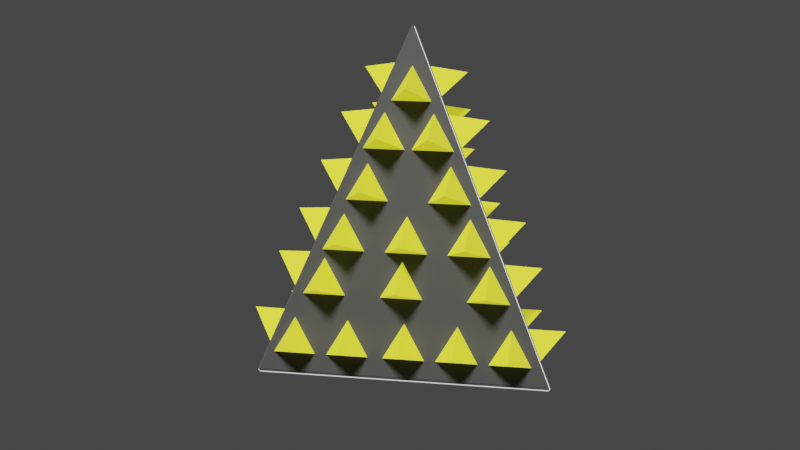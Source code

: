 # Source: Cone_enemy.blend  (saved by Blender 2.93.20; exported with 4.5.12 LTS)
import bpy
from mathutils import Matrix  # noqa: F401  (used for matrix-valued properties, if any)

bpy.ops.wm.read_factory_settings(use_empty=True)
scene = bpy.context.scene
scene.name = 'Scene'

# ---- collections
col_collection = bpy.data.collections.new('Collection'); scene.collection.children.link(col_collection)

# ---- materials (node trees are filled in below, after node groups)
mat_cone_light = bpy.data.materials.new('Cone light')
mat_cone_light.use_transparent_shadow = False
mat_cone_body = bpy.data.materials.new('Cone body')
mat_cone_body.use_transparent_shadow = False
mat_cone_light_2 = bpy.data.materials.new('Cone light 2')
mat_cone_light_2.use_transparent_shadow = False

# ---- material node trees
mat_cone_light.use_nodes = True; mat_cone_light.node_tree.nodes.clear()
_N = mat_cone_light.node_tree.nodes; _L = mat_cone_light.node_tree.links
n0 = _N.new('ShaderNodeBsdfPrincipled'); n0.name = 'Principled BSDF'; n0.location = (10, 300)
n0.distribution = 'GGX'
n0.subsurface_method = 'BURLEY'
n0.inputs[0].default_value = (0.5711, 0.5711, 0.02217, 1.0)
n0.inputs[3].default_value = 1.45
n0.inputs[27].default_value = (0.5711, 0.5711, 0.02217, 1.0)
n0.inputs[28].default_value = 1.0
n1 = _N.new('ShaderNodeOutputMaterial'); n1.name = 'Material Output'; n1.location = (300, 300)
_L.new(n0.outputs[0], n1.inputs[0])
n1.is_active_output = True
mat_cone_body.use_nodes = True; mat_cone_body.node_tree.nodes.clear()
_N = mat_cone_body.node_tree.nodes; _L = mat_cone_body.node_tree.links
n0 = _N.new('ShaderNodeBsdfPrincipled'); n0.name = 'Principled BSDF'; n0.location = (21, 300)
n0.distribution = 'GGX'
n0.subsurface_method = 'BURLEY'
n0.inputs[0].default_value = (0.04182, 0.04182, 0.04182, 1.0)
n0.inputs[3].default_value = 1.45
n0.inputs[19].default_value = 0.07261
n0.inputs[20].default_value = 0.14
n0.inputs[27].default_value = (0.0, 0.0, 0.0, 1.0)
n0.inputs[28].default_value = 1.0
n1 = _N.new('ShaderNodeOutputMaterial'); n1.name = 'Material Output'; n1.location = (311, 300)
_L.new(n0.outputs[0], n1.inputs[0])
n1.is_active_output = True
mat_cone_light_2.use_nodes = True; mat_cone_light_2.node_tree.nodes.clear()
_N = mat_cone_light_2.node_tree.nodes; _L = mat_cone_light_2.node_tree.links
n0 = _N.new('ShaderNodeBsdfPrincipled'); n0.name = 'Principled BSDF'; n0.location = (10, 300)
n0.distribution = 'GGX'
n0.subsurface_method = 'BURLEY'
n0.inputs[3].default_value = 1.45
n0.inputs[27].default_value = (0.7991, 0.7991, 0.7991, 1.0)
n0.inputs[28].default_value = 1.0
n1 = _N.new('ShaderNodeOutputMaterial'); n1.name = 'Material Output'; n1.location = (300, 300)
_L.new(n0.outputs[0], n1.inputs[0])
n1.is_active_output = True

# ---- world
world_world = bpy.data.worlds.new('World'); scene.world = world_world
world_world.use_nodes = True; world_world.node_tree.nodes.clear()
_N = world_world.node_tree.nodes; _L = world_world.node_tree.links
n0 = _N.new('ShaderNodeOutputWorld'); n0.name = 'World Output'; n0.location = (300, 300)
n1 = _N.new('ShaderNodeBackground'); n1.name = 'Background'; n1.location = (10, 300)
n1.inputs[0].default_value = (0.05088, 0.05088, 0.05088, 1.0)
_L.new(n1.outputs[0], n0.inputs[0])
n0.is_active_output = True
world_world.color = (0.05088, 0.05088, 0.05088)
world_world.use_sun_shadow = False
world_world.sun_shadow_jitter_overblur = 0.0

# ---- cameras
cam_camera = bpy.data.cameras.new('Camera')
cam_camera.clip_end = 100.0
cam_camera.ortho_scale = 7.314

# ---- lights
light_light = bpy.data.lights.new('Light', 'SUN')
light_light.transmission_factor = 0.0
light_light.angle = 0.1993
light_light.energy = 5.0
light_light.shadow_soft_size = 0.1
light_light.shadow_cascade_max_distance = 1000.0

# ---- meshes
me_cone_052 = bpy.data.meshes.new('Cone.052')
me_cone_052.from_pydata([(2.292, -2.895, 1.348), (3.158, -3.24, -0.1119), (1.425, -3.24, -0.1119), (2.292, -5.071, 0.8351), (-5.813, -3.434, -0.9199), (-5.832, -3.5, -0.8368), (-5.879, -3.42, -0.8364), (-0.02426, 6.903, -0.8655), (-0.07152, 6.951, -0.7819), (0.02171, 6.952, -0.7818), (6.033, -3.279, -0.9191), (6.099, -3.263, -0.8356), (6.054, -3.344, -0.836), (0.06606, -0.06302, 12.91), (0.1116, 0.01833, 12.91), (0.01839, 0.0171, 12.91), (-5.879, -3.419, -0.943), (-5.813, -3.433, -1.026), (-5.832, -3.499, -0.9434), (0.02171, 6.953, -0.8884), (-0.02426, 6.903, -0.9721), (-0.07152, 6.952, -0.8884), (6.054, -3.343, -0.9426), (6.033, -3.278, -1.026), (6.099, -3.262, -0.9422), (0.01839, 0.01766, 12.8), (0.06606, -0.06246, 12.8), (0.1116, 0.01889, 12.8), (0.3945, 0.2258, 11.36), (0.2623, 1.111, 9.984), (1.103, -0.3023, 9.977), (2.173, 1.287, 10.89), (0.3382, 4.151, 3.801), (0.1988, 5.083, 2.348), (1.084, 3.595, 2.34), (2.211, 5.268, 3.305), (3.755, -1.592, 3.77), (3.615, -0.6593, 2.317), (4.501, -2.148, 2.31), (5.628, -0.4749, 3.275), (0.3849, 3.177, 5.581), (0.2455, 4.109, 4.128), (1.131, 2.621, 4.12), (2.258, 4.294, 5.086), (2.984, -1.192, 5.558), (2.845, -0.2591, 4.105), (3.73, -1.748, 4.097), (4.857, -0.07469, 5.063), (0.3858, 2.175, 7.574), (0.2464, 3.107, 6.121), (1.132, 1.619, 6.114), (2.259, 3.292, 7.079), (2.086, -0.6823, 7.559), (1.946, 0.2501, 6.106), (2.832, -1.238, 6.098), (3.958, 0.4346, 7.064), (0.3093, 1.25, 9.568), (0.1698, 2.183, 8.115), (1.055, 0.6943, 8.107), (2.182, 2.367, 9.073), (1.314, -0.4386, 9.559), (1.175, 0.4938, 8.106), (2.06, -0.9947, 8.098), (3.187, 0.6783, 9.064), (1.676, 1.007, 5.57), (1.536, 1.939, 4.117), (2.422, 0.4509, 4.109), (3.549, 2.124, 5.074), (2.133, 1.134, 3.785), (1.994, 2.066, 2.332), (2.88, 0.5774, 2.324), (4.006, 2.25, 3.289), (0.3515, 5.288, 1.382), (0.2121, 6.22, -0.07142), (1.098, 4.732, -0.07925), (2.224, 6.405, 0.8862), (4.858, -2.287, 1.342), (4.719, -1.354, -0.1113), (5.604, -2.843, -0.1191), (6.731, -1.17, 0.8463), (2.555, 1.583, 1.362), (2.416, 2.516, -0.09091), (3.302, 1.027, -0.09874), (4.428, 2.7, 0.8667), (3.741, -0.409, 1.352), (3.601, 0.5234, -0.1014), (4.487, -0.9651, -0.1092), (5.614, 0.7079, 0.8562), (1.452, 3.438, 1.372), (1.312, 4.371, -0.08115), (2.198, 2.882, -0.08898), (3.325, 4.555, 0.8765), (-0.2603, 0.07083, 11.25), (-0.9722, -0.4533, 9.867), (-0.1231, 0.9557, 9.874), (-2.033, 1.142, 10.78), (-3.658, -1.773, 3.66), (-4.408, -2.325, 2.199), (-3.514, -0.8418, 2.207), (-5.525, -0.6461, 3.165), (-0.2097, 3.95, 3.69), (-0.959, 3.398, 2.229), (-0.06507, 4.881, 2.237), (-2.076, 5.077, 3.195), (-2.83, -1.286, 5.448), (-3.58, -1.838, 3.987), (-2.686, -0.3547, 3.995), (-4.697, -0.1589, 4.953), (-0.2068, 3.067, 5.471), (-0.9561, 2.516, 4.01), (-0.06215, 3.999, 4.018), (-2.073, 4.195, 4.976), (-1.957, -0.8277, 7.449), (-2.706, -1.38, 5.988), (-1.812, 0.1039, 5.996), (-3.823, 0.2996, 6.954), (-0.2407, 2.02, 7.464), (-0.9901, 1.468, 6.003), (-0.09611, 2.951, 6.011), (-2.107, 3.147, 6.969), (-1.115, -0.4742, 9.45), (-1.864, -1.026, 7.989), (-0.9703, 0.4574, 7.997), (-2.981, 0.6531, 8.954), (-0.1006, 1.209, 9.458), (-0.8499, 0.6572, 7.998), (0.04405, 2.141, 8.005), (-1.967, 2.336, 8.963), (-1.527, 0.8764, 5.459), (-2.276, 0.3245, 3.999), (-1.383, 1.808, 4.006), (-3.394, 2.004, 4.964), (-1.846, 1.234, 3.676), (-2.596, 0.6818, 2.215), (-1.702, 2.165, 2.223), (-3.713, 2.361, 3.181), (-4.656, -2.28, 1.232), (-5.405, -2.832, -0.2285), (-4.511, -1.348, -0.2207), (-6.522, -1.152, 0.737), (-0.1067, 5.269, 1.272), (-0.856, 4.717, -0.1888), (0.03796, 6.201, -0.181), (-1.973, 6.397, 0.7767), (-2.431, 1.412, 1.252), (-3.18, 0.8602, -0.209), (-2.286, 2.344, -0.2012), (-4.298, 2.539, 0.7564), (-1.234, 3.398, 1.262), (-1.984, 2.846, -0.1986), (-1.09, 4.329, -0.1908), (-3.101, 4.525, 0.7669), (-3.545, -0.4367, 1.242), (-4.294, -0.9886, -0.2188), (-3.4, 0.4949, -0.211), (-5.412, 0.6906, 0.7467), (0.1164, -0.4232, 11.37), (0.9389, -0.7513, 9.984), (-0.7062, -0.7513, 9.984), (0.1164, -2.49, 10.88), (3.484, -2.321, 3.776), (4.35, -2.667, 2.316), (2.618, -2.667, 2.316), (3.484, -4.498, 3.263), (-3.198, -2.321, 3.776), (-2.332, -2.667, 2.316), (-4.064, -2.667, 2.316), (-3.198, -4.498, 3.263), (2.631, -1.878, 5.564), (3.497, -2.223, 4.104), (1.765, -2.223, 4.104), (2.631, -4.054, 5.051), (-2.452, -1.878, 5.564), (-1.586, -2.223, 4.104), (-3.318, -2.223, 4.104), (-2.452, -4.054, 5.051), (1.779, -1.382, 7.565), (2.645, -1.727, 6.105), (0.9125, -1.727, 6.105), (1.779, -3.558, 7.052), (-1.546, -1.382, 7.565), (-0.6798, -1.727, 6.105), (-2.412, -1.727, 6.105), (-1.546, -3.558, 7.052), (1.032, -0.8595, 9.566), (1.898, -1.205, 8.107), (0.1664, -1.205, 8.107), (1.032, -3.036, 9.054), (-0.9329, -0.8595, 9.566), (-0.06689, -1.205, 8.107), (-1.799, -1.205, 8.107), (-0.9329, -3.036, 9.054), (0.1064, -1.878, 5.564), (0.9724, -2.223, 4.104), (-0.7597, -2.223, 4.104), (0.1064, -4.054, 5.051), (-0.02688, -2.321, 3.776), (0.8391, -2.667, 2.316), (-0.8929, -2.667, 2.316), (-0.02688, -4.498, 3.263), (4.443, -2.895, 1.348), (5.309, -3.24, -0.1119), (3.577, -3.24, -0.1119), (4.443, -5.071, 0.8351), (-4.371, -2.895, 1.348), (-3.505, -3.24, -0.1119), (-5.237, -3.24, -0.1119), (-4.371, -5.071, 0.8351), (0.133, -2.895, 1.348), (0.999, -3.24, -0.1119), (-0.733, -3.24, -0.1119), (0.133, -5.071, 0.8351), (-2.185, -2.895, 1.348), (-1.319, -3.24, -0.1119), (-3.051, -3.24, -0.1119), (-2.185, -5.071, 0.8351)], [], [(0, 3, 1), (0, 1, 2), (1, 3, 2), (2, 3, 0), (12, 13, 5), (6, 15, 8), (9, 14, 11), (9, 11, 24, 19), (11, 14, 27, 24), (5, 13, 26, 18), (8, 15, 25, 21), (13, 12, 22, 26), (7, 4, 17, 20), (4, 10, 23, 17), (14, 9, 19, 27), (10, 7, 20, 23), (6, 8, 21, 16), (4, 7, 10), (17, 18, 16), (20, 21, 19), (23, 24, 22), (26, 27, 25), (16, 21, 20, 17), (18, 26, 25, 16), (27, 19, 21, 25), (19, 24, 23, 20), (26, 22, 24, 27), (22, 18, 17, 23), (15, 6, 16, 25), (12, 5, 18, 22), (28, 31, 29), (28, 29, 30), (29, 31, 30), (30, 31, 28), (32, 35, 33), (32, 33, 34), (33, 35, 34), (34, 35, 32), (36, 39, 37), (36, 37, 38), (37, 39, 38), (38, 39, 36), (40, 43, 41), (40, 41, 42), (41, 43, 42), (42, 43, 40), (44, 47, 45), (44, 45, 46), (45, 47, 46), (46, 47, 44), (48, 51, 49), (48, 49, 50), (49, 51, 50), (50, 51, 48), (52, 55, 53), (52, 53, 54), (53, 55, 54), (54, 55, 52), (56, 59, 57), (56, 57, 58), (57, 59, 58), (58, 59, 56), (60, 63, 61), (60, 61, 62), (61, 63, 62), (62, 63, 60), (64, 67, 65), (64, 65, 66), (65, 67, 66), (66, 67, 64), (68, 71, 69), (68, 69, 70), (69, 71, 70), (70, 71, 68), (72, 75, 73), (72, 73, 74), (73, 75, 74), (74, 75, 72), (76, 79, 77), (76, 77, 78), (77, 79, 78), (78, 79, 76), (80, 83, 81), (80, 81, 82), (81, 83, 82), (82, 83, 80), (84, 87, 85), (84, 85, 86), (85, 87, 86), (86, 87, 84), (88, 91, 89), (88, 89, 90), (89, 91, 90), (90, 91, 88), (92, 95, 93), (92, 93, 94), (93, 95, 94), (94, 95, 92), (96, 99, 97), (96, 97, 98), (97, 99, 98), (98, 99, 96), (100, 103, 101), (100, 101, 102), (101, 103, 102), (102, 103, 100), (104, 107, 105), (104, 105, 106), (105, 107, 106), (106, 107, 104), (108, 111, 109), (108, 109, 110), (109, 111, 110), (110, 111, 108), (112, 115, 113), (112, 113, 114), (113, 115, 114), (114, 115, 112), (116, 119, 117), (116, 117, 118), (117, 119, 118), (118, 119, 116), (120, 123, 121), (120, 121, 122), (121, 123, 122), (122, 123, 120), (124, 127, 125), (124, 125, 126), (125, 127, 126), (126, 127, 124), (128, 131, 129), (128, 129, 130), (129, 131, 130), (130, 131, 128), (132, 135, 133), (132, 133, 134), (133, 135, 134), (134, 135, 132), (136, 139, 137), (136, 137, 138), (137, 139, 138), (138, 139, 136), (140, 143, 141), (140, 141, 142), (141, 143, 142), (142, 143, 140), (144, 147, 145), (144, 145, 146), (145, 147, 146), (146, 147, 144), (148, 151, 149), (148, 149, 150), (149, 151, 150), (150, 151, 148), (152, 155, 153), (152, 153, 154), (153, 155, 154), (154, 155, 152), (156, 159, 157), (156, 157, 158), (157, 159, 158), (158, 159, 156), (160, 163, 161), (160, 161, 162), (161, 163, 162), (162, 163, 160), (164, 167, 165), (164, 165, 166), (165, 167, 166), (166, 167, 164), (168, 171, 169), (168, 169, 170), (169, 171, 170), (170, 171, 168), (172, 175, 173), (172, 173, 174), (173, 175, 174), (174, 175, 172), (176, 179, 177), (176, 177, 178), (177, 179, 178), (178, 179, 176), (180, 183, 181), (180, 181, 182), (181, 183, 182), (182, 183, 180), (184, 187, 185), (184, 185, 186), (185, 187, 186), (186, 187, 184), (188, 191, 189), (188, 189, 190), (189, 191, 190), (190, 191, 188), (192, 195, 193), (192, 193, 194), (193, 195, 194), (194, 195, 192), (196, 199, 197), (196, 197, 198), (197, 199, 198), (198, 199, 196), (200, 203, 201), (200, 201, 202), (201, 203, 202), (202, 203, 200), (204, 207, 205), (204, 205, 206), (205, 207, 206), (206, 207, 204), (208, 211, 209), (208, 209, 210), (209, 211, 210), (210, 211, 208), (212, 215, 213), (212, 213, 214), (213, 215, 214), (214, 215, 212)])
me_cone_052.polygons.foreach_set('material_index', [0, 0, 0, 0, 1, 1, 1, 1, 1, 1, 1, 1, 2, 2, 1, 2, 1, 1, 2, 2, 2, 2, 2, 2, 2, 2, 2, 2, 1, 1, 0, 0, 0, 0, 0, 0, 0, 0, 0, 0, 0, 0, 0, 0, 0, 0, 0, 0, 0, 0, 0, 0, 0, 0, 0, 0, 0, 0, 0, 0, 0, 0, 0, 0, 0, 0, 0, 0, 0, 0, 0, 0, 0, 0, 0, 0, 0, 0, 0, 0, 0, 0, 0, 0, 0, 0, 0, 0, 0, 0, 0, 0, 0, 0, 0, 0, 0, 0, 0, 0, 0, 0, 0, 0, 0, 0, 0, 0, 0, 0, 0, 0, 0, 0, 0, 0, 0, 0, 0, 0, 0, 0, 0, 0, 0, 0, 0, 0, 0, 0, 0, 0, 0, 0, 0, 0, 0, 0, 0, 0, 0, 0, 0, 0, 0, 0, 0, 0, 0, 0, 0, 0, 0, 0, 0, 0, 0, 0, 0, 0, 0, 0, 0, 0, 0, 0, 0, 0, 0, 0, 0, 0, 0, 0, 0, 0, 0, 0, 0, 0, 0, 0, 0, 0, 0, 0, 0, 0, 0, 0, 0, 0, 0, 0, 0, 0, 0, 0, 0, 0, 0, 0, 0, 0, 0, 0, 0, 0, 0, 0, 0, 0, 0, 0, 0, 0, 0, 0])
_uv = me_cone_052.uv_layers.new(name='UVMap')
_uv.uv.foreach_set('vector', [0.25, 0.49, 0.25, 0.25, 0.4578, 0.13, 0.75, 0.49, 0.9578, 0.13, 0.5422, 0.13, 0.4578, 0.13, 0.25, 0.25, 0.04215, 0.13, 0.04215, 0.13, 0.25, 0.25, 0.25, 0.49, 0.04499, 0.1335, 0.2484, 0.2509, 0.2484, 0.4858, 0.2516, 0.4858, 0.2516, 0.2509, 0.455, 0.1335, 0.4534, 0.1307, 0.25, 0.2482, 0.04658, 0.1307, 0.4534, 0.1307, 0.04658, 0.1307, 0.04658, 0.1307, 0.4534, 0.1307, 0.04658, 0.1307, 0.25, 0.2482, 0.25, 0.2482, 0.04658, 0.1307, 0.2484, 0.4858, 0.2484, 0.2509, 0.2484, 0.2509, 0.2484, 0.4858, 0.455, 0.1335, 0.2516, 0.2509, 0.2516, 0.2509, 0.455, 0.1335, 0.2484, 0.2509, 0.04499, 0.1335, 0.04499, 0.1335, 0.2484, 0.2509, 0.9528, 0.1329, 0.75, 0.4841, 0.75, 0.4841, 0.9528, 0.1329, 0.75, 0.4841, 0.5472, 0.1329, 0.5472, 0.1329, 0.75, 0.4841, 0.25, 0.2482, 0.4534, 0.1307, 0.4534, 0.1307, 0.25, 0.2482, 0.5472, 0.1329, 0.9528, 0.1329, 0.9528, 0.1329, 0.5472, 0.1329, 0.2516, 0.4858, 0.455, 0.1335, 0.455, 0.1335, 0.2516, 0.4858, 0.75, 0.4841, 0.9528, 0.1329, 0.5472, 0.1329, 0.2476, 0.4855, 0.2478, 0.4862, 0.25, 0.488, 0.4551, 0.1343, 0.4561, 0.131, 0.4561, 0.131, 0.04725, 0.1302, 0.04658, 0.13, 0.04387, 0.131, 0.2484, 0.2509, 0.25, 0.2482, 0.2516, 0.2509, 0.2516, 0.4858, 0.455, 0.1335, 0.4553, 0.1344, 0.2525, 0.4856, 0.2484, 0.4858, 0.2484, 0.2509, 0.2516, 0.2509, 0.2516, 0.4858, 0.25, 0.2482, 0.4534, 0.1307, 0.455, 0.1335, 0.2516, 0.2509, 0.4534, 0.1307, 0.04658, 0.1307, 0.04725, 0.13, 0.4528, 0.13, 0.2484, 0.2509, 0.04499, 0.1335, 0.04658, 0.1307, 0.25, 0.2482, 0.04499, 0.1335, 0.2484, 0.4858, 0.2475, 0.4856, 0.0447, 0.1344, 0.2516, 0.2509, 0.2516, 0.4858, 0.2516, 0.4858, 0.2516, 0.2509, 0.04499, 0.1335, 0.2484, 0.4858, 0.2484, 0.4858, 0.04499, 0.1335, 0.25, 0.49, 0.25, 0.25, 0.4578, 0.13, 0.75, 0.49, 0.9578, 0.13, 0.5422, 0.13, 0.4578, 0.13, 0.25, 0.25, 0.04215, 0.13, 0.04215, 0.13, 0.25, 0.25, 0.25, 0.49, 0.25, 0.49, 0.25, 0.25, 0.4578, 0.13, 0.75, 0.49, 0.9578, 0.13, 0.5422, 0.13, 0.4578, 0.13, 0.25, 0.25, 0.04215, 0.13, 0.04215, 0.13, 0.25, 0.25, 0.25, 0.49, 0.25, 0.49, 0.25, 0.25, 0.4578, 0.13, 0.75, 0.49, 0.9578, 0.13, 0.5422, 0.13, 0.4578, 0.13, 0.25, 0.25, 0.04215, 0.13, 0.04215, 0.13, 0.25, 0.25, 0.25, 0.49, 0.25, 0.49, 0.25, 0.25, 0.4578, 0.13, 0.75, 0.49, 0.9578, 0.13, 0.5422, 0.13, 0.4578, 0.13, 0.25, 0.25, 0.04215, 0.13, 0.04215, 0.13, 0.25, 0.25, 0.25, 0.49, 0.25, 0.49, 0.25, 0.25, 0.4578, 0.13, 0.75, 0.49, 0.9578, 0.13, 0.5422, 0.13, 0.4578, 0.13, 0.25, 0.25, 0.04215, 0.13, 0.04215, 0.13, 0.25, 0.25, 0.25, 0.49, 0.25, 0.49, 0.25, 0.25, 0.4578, 0.13, 0.75, 0.49, 0.9578, 0.13, 0.5422, 0.13, 0.4578, 0.13, 0.25, 0.25, 0.04215, 0.13, 0.04215, 0.13, 0.25, 0.25, 0.25, 0.49, 0.25, 0.49, 0.25, 0.25, 0.4578, 0.13, 0.75, 0.49, 0.9578, 0.13, 0.5422, 0.13, 0.4578, 0.13, 0.25, 0.25, 0.04215, 0.13, 0.04215, 0.13, 0.25, 0.25, 0.25, 0.49, 0.25, 0.49, 0.25, 0.25, 0.4578, 0.13, 0.75, 0.49, 0.9578, 0.13, 0.5422, 0.13, 0.4578, 0.13, 0.25, 0.25, 0.04215, 0.13, 0.04215, 0.13, 0.25, 0.25, 0.25, 0.49, 0.25, 0.49, 0.25, 0.25, 0.4578, 0.13, 0.75, 0.49, 0.9578, 0.13, 0.5422, 0.13, 0.4578, 0.13, 0.25, 0.25, 0.04215, 0.13, 0.04215, 0.13, 0.25, 0.25, 0.25, 0.49, 0.25, 0.49, 0.25, 0.25, 0.4578, 0.13, 0.75, 0.49, 0.9578, 0.13, 0.5422, 0.13, 0.4578, 0.13, 0.25, 0.25, 0.04215, 0.13, 0.04215, 0.13, 0.25, 0.25, 0.25, 0.49, 0.25, 0.49, 0.25, 0.25, 0.4578, 0.13, 0.75, 0.49, 0.9578, 0.13, 0.5422, 0.13, 0.4578, 0.13, 0.25, 0.25, 0.04215, 0.13, 0.04215, 0.13, 0.25, 0.25, 0.25, 0.49, 0.25, 0.49, 0.25, 0.25, 0.4578, 0.13, 0.75, 0.49, 0.9578, 0.13, 0.5422, 0.13, 0.4578, 0.13, 0.25, 0.25, 0.04215, 0.13, 0.04215, 0.13, 0.25, 0.25, 0.25, 0.49, 0.25, 0.49, 0.25, 0.25, 0.4578, 0.13, 0.75, 0.49, 0.9578, 0.13, 0.5422, 0.13, 0.4578, 0.13, 0.25, 0.25, 0.04215, 0.13, 0.04215, 0.13, 0.25, 0.25, 0.25, 0.49, 0.25, 0.49, 0.25, 0.25, 0.4578, 0.13, 0.75, 0.49, 0.9578, 0.13, 0.5422, 0.13, 0.4578, 0.13, 0.25, 0.25, 0.04215, 0.13, 0.04215, 0.13, 0.25, 0.25, 0.25, 0.49, 0.25, 0.49, 0.25, 0.25, 0.4578, 0.13, 0.75, 0.49, 0.9578, 0.13, 0.5422, 0.13, 0.4578, 0.13, 0.25, 0.25, 0.04215, 0.13, 0.04215, 0.13, 0.25, 0.25, 0.25, 0.49, 0.25, 0.49, 0.25, 0.25, 0.4578, 0.13, 0.75, 0.49, 0.9578, 0.13, 0.5422, 0.13, 0.4578, 0.13, 0.25, 0.25, 0.04215, 0.13, 0.04215, 0.13, 0.25, 0.25, 0.25, 0.49, 0.25, 0.49, 0.25, 0.25, 0.4578, 0.13, 0.75, 0.49, 0.9578, 0.13, 0.5422, 0.13, 0.4578, 0.13, 0.25, 0.25, 0.04215, 0.13, 0.04215, 0.13, 0.25, 0.25, 0.25, 0.49, 0.25, 0.49, 0.25, 0.25, 0.4578, 0.13, 0.75, 0.49, 0.9578, 0.13, 0.5422, 0.13, 0.4578, 0.13, 0.25, 0.25, 0.04215, 0.13, 0.04215, 0.13, 0.25, 0.25, 0.25, 0.49, 0.25, 0.49, 0.25, 0.25, 0.4578, 0.13, 0.75, 0.49, 0.9578, 0.13, 0.5422, 0.13, 0.4578, 0.13, 0.25, 0.25, 0.04215, 0.13, 0.04215, 0.13, 0.25, 0.25, 0.25, 0.49, 0.25, 0.49, 0.25, 0.25, 0.4578, 0.13, 0.75, 0.49, 0.9578, 0.13, 0.5422, 0.13, 0.4578, 0.13, 0.25, 0.25, 0.04215, 0.13, 0.04215, 0.13, 0.25, 0.25, 0.25, 0.49, 0.25, 0.49, 0.25, 0.25, 0.4578, 0.13, 0.75, 0.49, 0.9578, 0.13, 0.5422, 0.13, 0.4578, 0.13, 0.25, 0.25, 0.04215, 0.13, 0.04215, 0.13, 0.25, 0.25, 0.25, 0.49, 0.25, 0.49, 0.25, 0.25, 0.4578, 0.13, 0.75, 0.49, 0.9578, 0.13, 0.5422, 0.13, 0.4578, 0.13, 0.25, 0.25, 0.04215, 0.13, 0.04215, 0.13, 0.25, 0.25, 0.25, 0.49, 0.25, 0.49, 0.25, 0.25, 0.4578, 0.13, 0.75, 0.49, 0.9578, 0.13, 0.5422, 0.13, 0.4578, 0.13, 0.25, 0.25, 0.04215, 0.13, 0.04215, 0.13, 0.25, 0.25, 0.25, 0.49, 0.25, 0.49, 0.25, 0.25, 0.4578, 0.13, 0.75, 0.49, 0.9578, 0.13, 0.5422, 0.13, 0.4578, 0.13, 0.25, 0.25, 0.04215, 0.13, 0.04215, 0.13, 0.25, 0.25, 0.25, 0.49, 0.25, 0.49, 0.25, 0.25, 0.4578, 0.13, 0.75, 0.49, 0.9578, 0.13, 0.5422, 0.13, 0.4578, 0.13, 0.25, 0.25, 0.04215, 0.13, 0.04215, 0.13, 0.25, 0.25, 0.25, 0.49, 0.25, 0.49, 0.25, 0.25, 0.4578, 0.13, 0.75, 0.49, 0.9578, 0.13, 0.5422, 0.13, 0.4578, 0.13, 0.25, 0.25, 0.04215, 0.13, 0.04215, 0.13, 0.25, 0.25, 0.25, 0.49, 0.25, 0.49, 0.25, 0.25, 0.4578, 0.13, 0.75, 0.49, 0.9578, 0.13, 0.5422, 0.13, 0.4578, 0.13, 0.25, 0.25, 0.04215, 0.13, 0.04215, 0.13, 0.25, 0.25, 0.25, 0.49, 0.25, 0.49, 0.25, 0.25, 0.4578, 0.13, 0.75, 0.49, 0.9578, 0.13, 0.5422, 0.13, 0.4578, 0.13, 0.25, 0.25, 0.04215, 0.13, 0.04215, 0.13, 0.25, 0.25, 0.25, 0.49, 0.25, 0.49, 0.25, 0.25, 0.4578, 0.13, 0.75, 0.49, 0.9578, 0.13, 0.5422, 0.13, 0.4578, 0.13, 0.25, 0.25, 0.04215, 0.13, 0.04215, 0.13, 0.25, 0.25, 0.25, 0.49, 0.25, 0.49, 0.25, 0.25, 0.4578, 0.13, 0.75, 0.49, 0.9578, 0.13, 0.5422, 0.13, 0.4578, 0.13, 0.25, 0.25, 0.04215, 0.13, 0.04215, 0.13, 0.25, 0.25, 0.25, 0.49, 0.25, 0.49, 0.25, 0.25, 0.4578, 0.13, 0.75, 0.49, 0.9578, 0.13, 0.5422, 0.13, 0.4578, 0.13, 0.25, 0.25, 0.04215, 0.13, 0.04215, 0.13, 0.25, 0.25, 0.25, 0.49, 0.25, 0.49, 0.25, 0.25, 0.4578, 0.13, 0.75, 0.49, 0.9578, 0.13, 0.5422, 0.13, 0.4578, 0.13, 0.25, 0.25, 0.04215, 0.13, 0.04215, 0.13, 0.25, 0.25, 0.25, 0.49, 0.25, 0.49, 0.25, 0.25, 0.4578, 0.13, 0.75, 0.49, 0.9578, 0.13, 0.5422, 0.13, 0.4578, 0.13, 0.25, 0.25, 0.04215, 0.13, 0.04215, 0.13, 0.25, 0.25, 0.25, 0.49, 0.25, 0.49, 0.25, 0.25, 0.4578, 0.13, 0.75, 0.49, 0.9578, 0.13, 0.5422, 0.13, 0.4578, 0.13, 0.25, 0.25, 0.04215, 0.13, 0.04215, 0.13, 0.25, 0.25, 0.25, 0.49, 0.25, 0.49, 0.25, 0.25, 0.4578, 0.13, 0.75, 0.49, 0.9578, 0.13, 0.5422, 0.13, 0.4578, 0.13, 0.25, 0.25, 0.04215, 0.13, 0.04215, 0.13, 0.25, 0.25, 0.25, 0.49, 0.25, 0.49, 0.25, 0.25, 0.4578, 0.13, 0.75, 0.49, 0.9578, 0.13, 0.5422, 0.13, 0.4578, 0.13, 0.25, 0.25, 0.04215, 0.13, 0.04215, 0.13, 0.25, 0.25, 0.25, 0.49, 0.25, 0.49, 0.25, 0.25, 0.4578, 0.13, 0.75, 0.49, 0.9578, 0.13, 0.5422, 0.13, 0.4578, 0.13, 0.25, 0.25, 0.04215, 0.13, 0.04215, 0.13, 0.25, 0.25, 0.25, 0.49, 0.25, 0.49, 0.25, 0.25, 0.4578, 0.13, 0.75, 0.49, 0.9578, 0.13, 0.5422, 0.13, 0.4578, 0.13, 0.25, 0.25, 0.04215, 0.13, 0.04215, 0.13, 0.25, 0.25, 0.25, 0.49, 0.25, 0.49, 0.25, 0.25, 0.4578, 0.13, 0.75, 0.49, 0.9578, 0.13, 0.5422, 0.13, 0.4578, 0.13, 0.25, 0.25, 0.04215, 0.13, 0.04215, 0.13, 0.25, 0.25, 0.25, 0.49, 0.25, 0.49, 0.25, 0.25, 0.4578, 0.13, 0.75, 0.49, 0.9578, 0.13, 0.5422, 0.13, 0.4578, 0.13, 0.25, 0.25, 0.04215, 0.13, 0.04215, 0.13, 0.25, 0.25, 0.25, 0.49, 0.25, 0.49, 0.25, 0.25, 0.4578, 0.13, 0.75, 0.49, 0.9578, 0.13, 0.5422, 0.13, 0.4578, 0.13, 0.25, 0.25, 0.04215, 0.13, 0.04215, 0.13, 0.25, 0.25, 0.25, 0.49, 0.25, 0.49, 0.25, 0.25, 0.4578, 0.13, 0.75, 0.49, 0.9578, 0.13, 0.5422, 0.13, 0.4578, 0.13, 0.25, 0.25, 0.04215, 0.13, 0.04215, 0.13, 0.25, 0.25, 0.25, 0.49, 0.25, 0.49, 0.25, 0.25, 0.4578, 0.13, 0.75, 0.49, 0.9578, 0.13, 0.5422, 0.13, 0.4578, 0.13, 0.25, 0.25, 0.04215, 0.13, 0.04215, 0.13, 0.25, 0.25, 0.25, 0.49, 0.25, 0.49, 0.25, 0.25, 0.4578, 0.13, 0.75, 0.49, 0.9578, 0.13, 0.5422, 0.13, 0.4578, 0.13, 0.25, 0.25, 0.04215, 0.13, 0.04215, 0.13, 0.25, 0.25, 0.25, 0.49, 0.25, 0.49, 0.25, 0.25, 0.4578, 0.13, 0.75, 0.49, 0.9578, 0.13, 0.5422, 0.13, 0.4578, 0.13, 0.25, 0.25, 0.04215, 0.13, 0.04215, 0.13, 0.25, 0.25, 0.25, 0.49, 0.25, 0.49, 0.25, 0.25, 0.4578, 0.13, 0.75, 0.49, 0.9578, 0.13, 0.5422, 0.13, 0.4578, 0.13, 0.25, 0.25, 0.04215, 0.13, 0.04215, 0.13, 0.25, 0.25, 0.25, 0.49, 0.25, 0.49, 0.25, 0.25, 0.4578, 0.13, 0.75, 0.49, 0.9578, 0.13, 0.5422, 0.13, 0.4578, 0.13, 0.25, 0.25, 0.04215, 0.13, 0.04215, 0.13, 0.25, 0.25, 0.25, 0.49])
me_cone_052.materials.append(mat_cone_light)
me_cone_052.materials.append(mat_cone_body)
me_cone_052.materials.append(mat_cone_light_2)
me_cone_052.use_remesh_fix_poles = True
me_cone_052.use_remesh_preserve_attributes = False
me_cone_052.update()

# ---- objects
ob_light = bpy.data.objects.new('Light', light_light)
ob_camera = bpy.data.objects.new('Camera', cam_camera)
ob_cone = bpy.data.objects.new('Cone', me_cone_052)

# ---- transforms, parenting, visibility, modifiers, constraints
ob_light.location = (4.076, 1.005, 5.904)
ob_light.rotation_euler = (0.6503, 0.05522, 1.866)
ob_light.lock_rotations_4d = False
ob_light.empty_display_type = 'ARROWS'
ob_light.color = (0.0, 0.0, 0.0, 0.0)
ob_light.lineart.crease_threshold = 0.0
ob_camera.location = (33.98, 27.2, 21.8)
ob_camera.rotation_euler = (1.212, 3.105e-07, 2.259)
ob_camera.scale = (1.0, 1.0, 1.0)
ob_camera.lock_rotations_4d = False
ob_camera.empty_display_type = 'ARROWS'
ob_camera.color = (0.0, 0.0, 0.0, 0.0)
ob_camera.display_type = 'WIRE'
ob_camera.lineart.crease_threshold = 0.0
ob_cone.location = (0.0, 0.0, 1.0)

# ---- collection membership
col_collection.objects.link(ob_light)
col_collection.objects.link(ob_camera)
col_collection.objects.link(ob_cone)

# ---- scene / render settings (as saved in the file)
scene.camera = ob_camera
scene.frame_start = 1; scene.frame_end = 250; scene.frame_set(1)
scene.render.engine = 'BLENDER_EEVEE_NEXT'
scene.cycles.use_denoising = False
scene.cycles.samples = 128
scene.cycles.sampling_pattern = 'TABULATED_SOBOL'
scene.cycles.use_adaptive_sampling = False
scene.cycles.use_light_tree = False
scene.view_settings.view_transform = 'Filmic'
bpy.context.view_layer.update()

